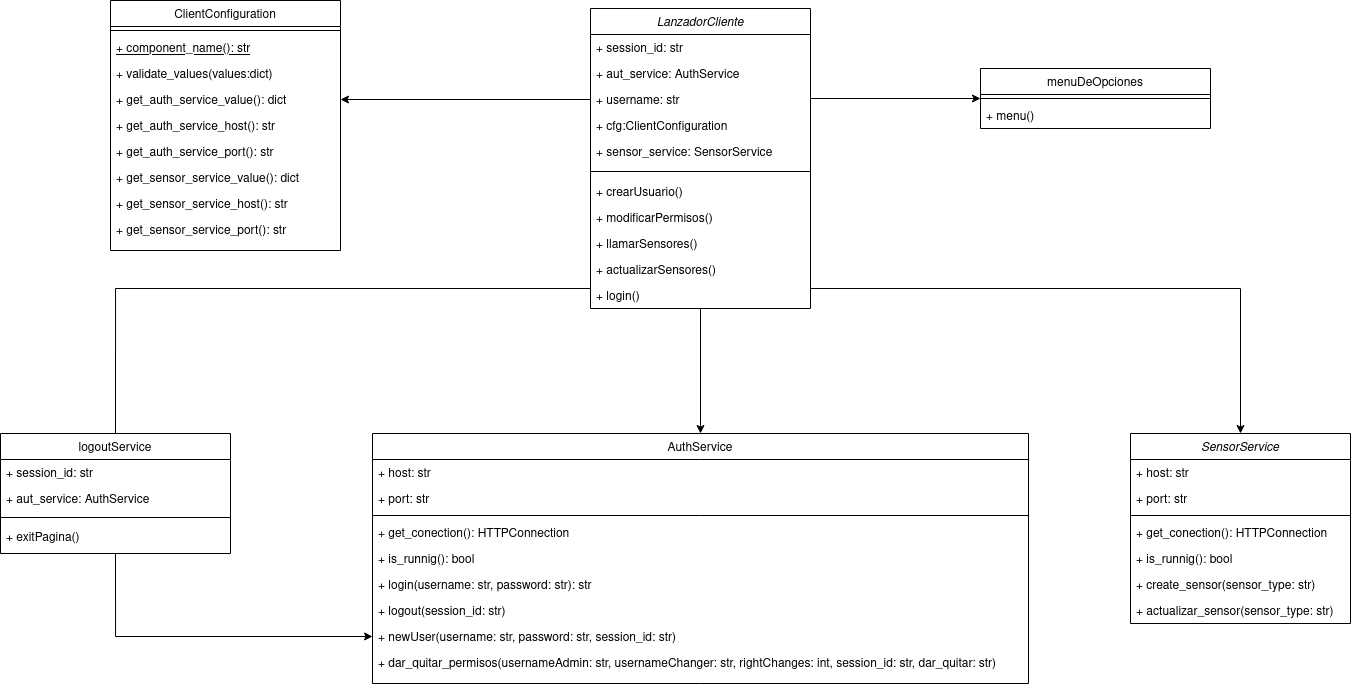

The diagram above was exported from draw.io. Its source (the exported page's mxGraphModel, read from the mxfile embedded in the PNG):
<mxGraphModel dx="1588" dy="1962" grid="1" gridSize="10" guides="1" tooltips="1" connect="1" arrows="1" fold="1" page="1" pageScale="1" pageWidth="827" pageHeight="1169" math="0" shadow="0">
  <root>
    <mxCell id="WIyWlLk6GJQsqaUBKTNV-0" />
    <mxCell id="WIyWlLk6GJQsqaUBKTNV-1" parent="WIyWlLk6GJQsqaUBKTNV-0" />
    <mxCell id="zkfFHV4jXpPFQw0GAbJ--0" value="SensorService" style="swimlane;fontStyle=2;align=center;verticalAlign=top;childLayout=stackLayout;horizontal=1;startSize=26;horizontalStack=0;resizeParent=1;resizeLast=0;collapsible=1;marginBottom=0;rounded=0;shadow=0;strokeWidth=1;" parent="WIyWlLk6GJQsqaUBKTNV-1" vertex="1">
      <mxGeometry x="1300" y="375" width="220" height="190" as="geometry">
        <mxRectangle x="230" y="140" width="160" height="26" as="alternateBounds" />
      </mxGeometry>
    </mxCell>
    <mxCell id="zkfFHV4jXpPFQw0GAbJ--1" value="+ host: str" style="text;align=left;verticalAlign=top;spacingLeft=4;spacingRight=4;overflow=hidden;rotatable=0;points=[[0,0.5],[1,0.5]];portConstraint=eastwest;" parent="zkfFHV4jXpPFQw0GAbJ--0" vertex="1">
      <mxGeometry y="26" width="220" height="26" as="geometry" />
    </mxCell>
    <mxCell id="zkfFHV4jXpPFQw0GAbJ--2" value="+ port: str" style="text;align=left;verticalAlign=top;spacingLeft=4;spacingRight=4;overflow=hidden;rotatable=0;points=[[0,0.5],[1,0.5]];portConstraint=eastwest;rounded=0;shadow=0;html=0;" parent="zkfFHV4jXpPFQw0GAbJ--0" vertex="1">
      <mxGeometry y="52" width="220" height="26" as="geometry" />
    </mxCell>
    <mxCell id="zkfFHV4jXpPFQw0GAbJ--4" value="" style="line;html=1;strokeWidth=1;align=left;verticalAlign=middle;spacingTop=-1;spacingLeft=3;spacingRight=3;rotatable=0;labelPosition=right;points=[];portConstraint=eastwest;" parent="zkfFHV4jXpPFQw0GAbJ--0" vertex="1">
      <mxGeometry y="78" width="220" height="8" as="geometry" />
    </mxCell>
    <mxCell id="zkfFHV4jXpPFQw0GAbJ--5" value="+ get_conection(): HTTPConnection" style="text;align=left;verticalAlign=top;spacingLeft=4;spacingRight=4;overflow=hidden;rotatable=0;points=[[0,0.5],[1,0.5]];portConstraint=eastwest;" parent="zkfFHV4jXpPFQw0GAbJ--0" vertex="1">
      <mxGeometry y="86" width="220" height="26" as="geometry" />
    </mxCell>
    <mxCell id="al55wAGuNkreva0Kwgm7-9" value="+ is_runnig(): bool" style="text;align=left;verticalAlign=top;spacingLeft=4;spacingRight=4;overflow=hidden;rotatable=0;points=[[0,0.5],[1,0.5]];portConstraint=eastwest;" vertex="1" parent="zkfFHV4jXpPFQw0GAbJ--0">
      <mxGeometry y="112" width="220" height="26" as="geometry" />
    </mxCell>
    <mxCell id="al55wAGuNkreva0Kwgm7-10" value="+ create_sensor(sensor_type: str)" style="text;align=left;verticalAlign=top;spacingLeft=4;spacingRight=4;overflow=hidden;rotatable=0;points=[[0,0.5],[1,0.5]];portConstraint=eastwest;" vertex="1" parent="zkfFHV4jXpPFQw0GAbJ--0">
      <mxGeometry y="138" width="220" height="26" as="geometry" />
    </mxCell>
    <mxCell id="al55wAGuNkreva0Kwgm7-11" value="+ actualizar_sensor(sensor_type: str)" style="text;align=left;verticalAlign=top;spacingLeft=4;spacingRight=4;overflow=hidden;rotatable=0;points=[[0,0.5],[1,0.5]];portConstraint=eastwest;" vertex="1" parent="zkfFHV4jXpPFQw0GAbJ--0">
      <mxGeometry y="164" width="220" height="26" as="geometry" />
    </mxCell>
    <mxCell id="zkfFHV4jXpPFQw0GAbJ--6" value="ClientConfiguration" style="swimlane;fontStyle=0;align=center;verticalAlign=top;childLayout=stackLayout;horizontal=1;startSize=26;horizontalStack=0;resizeParent=1;resizeLast=0;collapsible=1;marginBottom=0;rounded=0;shadow=0;strokeWidth=1;" parent="WIyWlLk6GJQsqaUBKTNV-1" vertex="1">
      <mxGeometry x="280" y="-58" width="230" height="250" as="geometry">
        <mxRectangle x="130" y="380" width="160" height="26" as="alternateBounds" />
      </mxGeometry>
    </mxCell>
    <mxCell id="zkfFHV4jXpPFQw0GAbJ--9" value="" style="line;html=1;strokeWidth=1;align=left;verticalAlign=middle;spacingTop=-1;spacingLeft=3;spacingRight=3;rotatable=0;labelPosition=right;points=[];portConstraint=eastwest;" parent="zkfFHV4jXpPFQw0GAbJ--6" vertex="1">
      <mxGeometry y="26" width="230" height="8" as="geometry" />
    </mxCell>
    <mxCell id="zkfFHV4jXpPFQw0GAbJ--10" value="+ component_name(): str" style="text;align=left;verticalAlign=top;spacingLeft=4;spacingRight=4;overflow=hidden;rotatable=0;points=[[0,0.5],[1,0.5]];portConstraint=eastwest;fontStyle=4" parent="zkfFHV4jXpPFQw0GAbJ--6" vertex="1">
      <mxGeometry y="34" width="230" height="26" as="geometry" />
    </mxCell>
    <mxCell id="zkfFHV4jXpPFQw0GAbJ--11" value="+ validate_values(values:dict)" style="text;align=left;verticalAlign=top;spacingLeft=4;spacingRight=4;overflow=hidden;rotatable=0;points=[[0,0.5],[1,0.5]];portConstraint=eastwest;" parent="zkfFHV4jXpPFQw0GAbJ--6" vertex="1">
      <mxGeometry y="60" width="230" height="26" as="geometry" />
    </mxCell>
    <mxCell id="al55wAGuNkreva0Kwgm7-0" value="+ get_auth_service_value(): dict" style="text;align=left;verticalAlign=top;spacingLeft=4;spacingRight=4;overflow=hidden;rotatable=0;points=[[0,0.5],[1,0.5]];portConstraint=eastwest;" vertex="1" parent="zkfFHV4jXpPFQw0GAbJ--6">
      <mxGeometry y="86" width="230" height="26" as="geometry" />
    </mxCell>
    <mxCell id="al55wAGuNkreva0Kwgm7-1" value="+ get_auth_service_host(): str" style="text;align=left;verticalAlign=top;spacingLeft=4;spacingRight=4;overflow=hidden;rotatable=0;points=[[0,0.5],[1,0.5]];portConstraint=eastwest;" vertex="1" parent="zkfFHV4jXpPFQw0GAbJ--6">
      <mxGeometry y="112" width="230" height="26" as="geometry" />
    </mxCell>
    <mxCell id="al55wAGuNkreva0Kwgm7-2" value="+ get_auth_service_port(): str" style="text;align=left;verticalAlign=top;spacingLeft=4;spacingRight=4;overflow=hidden;rotatable=0;points=[[0,0.5],[1,0.5]];portConstraint=eastwest;" vertex="1" parent="zkfFHV4jXpPFQw0GAbJ--6">
      <mxGeometry y="138" width="230" height="26" as="geometry" />
    </mxCell>
    <mxCell id="al55wAGuNkreva0Kwgm7-3" value="+ get_sensor_service_value(): dict" style="text;align=left;verticalAlign=top;spacingLeft=4;spacingRight=4;overflow=hidden;rotatable=0;points=[[0,0.5],[1,0.5]];portConstraint=eastwest;" vertex="1" parent="zkfFHV4jXpPFQw0GAbJ--6">
      <mxGeometry y="164" width="230" height="26" as="geometry" />
    </mxCell>
    <mxCell id="al55wAGuNkreva0Kwgm7-4" value="+ get_sensor_service_host(): str" style="text;align=left;verticalAlign=top;spacingLeft=4;spacingRight=4;overflow=hidden;rotatable=0;points=[[0,0.5],[1,0.5]];portConstraint=eastwest;" vertex="1" parent="zkfFHV4jXpPFQw0GAbJ--6">
      <mxGeometry y="190" width="230" height="26" as="geometry" />
    </mxCell>
    <mxCell id="al55wAGuNkreva0Kwgm7-5" value="+ get_sensor_service_port(): str" style="text;align=left;verticalAlign=top;spacingLeft=4;spacingRight=4;overflow=hidden;rotatable=0;points=[[0,0.5],[1,0.5]];portConstraint=eastwest;" vertex="1" parent="zkfFHV4jXpPFQw0GAbJ--6">
      <mxGeometry y="216" width="230" height="26" as="geometry" />
    </mxCell>
    <mxCell id="zkfFHV4jXpPFQw0GAbJ--17" value="AuthService" style="swimlane;fontStyle=0;align=center;verticalAlign=top;childLayout=stackLayout;horizontal=1;startSize=26;horizontalStack=0;resizeParent=1;resizeLast=0;collapsible=1;marginBottom=0;rounded=0;shadow=0;strokeWidth=1;" parent="WIyWlLk6GJQsqaUBKTNV-1" vertex="1">
      <mxGeometry x="542" y="375" width="656" height="250" as="geometry">
        <mxRectangle x="550" y="140" width="160" height="26" as="alternateBounds" />
      </mxGeometry>
    </mxCell>
    <mxCell id="zkfFHV4jXpPFQw0GAbJ--18" value="+ host: str" style="text;align=left;verticalAlign=top;spacingLeft=4;spacingRight=4;overflow=hidden;rotatable=0;points=[[0,0.5],[1,0.5]];portConstraint=eastwest;" parent="zkfFHV4jXpPFQw0GAbJ--17" vertex="1">
      <mxGeometry y="26" width="656" height="26" as="geometry" />
    </mxCell>
    <mxCell id="zkfFHV4jXpPFQw0GAbJ--19" value="+ port: str" style="text;align=left;verticalAlign=top;spacingLeft=4;spacingRight=4;overflow=hidden;rotatable=0;points=[[0,0.5],[1,0.5]];portConstraint=eastwest;rounded=0;shadow=0;html=0;" parent="zkfFHV4jXpPFQw0GAbJ--17" vertex="1">
      <mxGeometry y="52" width="656" height="26" as="geometry" />
    </mxCell>
    <mxCell id="zkfFHV4jXpPFQw0GAbJ--23" value="" style="line;html=1;strokeWidth=1;align=left;verticalAlign=middle;spacingTop=-1;spacingLeft=3;spacingRight=3;rotatable=0;labelPosition=right;points=[];portConstraint=eastwest;" parent="zkfFHV4jXpPFQw0GAbJ--17" vertex="1">
      <mxGeometry y="78" width="656" height="8" as="geometry" />
    </mxCell>
    <mxCell id="zkfFHV4jXpPFQw0GAbJ--24" value="+ get_conection(): HTTPConnection" style="text;align=left;verticalAlign=top;spacingLeft=4;spacingRight=4;overflow=hidden;rotatable=0;points=[[0,0.5],[1,0.5]];portConstraint=eastwest;" parent="zkfFHV4jXpPFQw0GAbJ--17" vertex="1">
      <mxGeometry y="86" width="656" height="26" as="geometry" />
    </mxCell>
    <mxCell id="zkfFHV4jXpPFQw0GAbJ--25" value="+ is_runnig(): bool" style="text;align=left;verticalAlign=top;spacingLeft=4;spacingRight=4;overflow=hidden;rotatable=0;points=[[0,0.5],[1,0.5]];portConstraint=eastwest;" parent="zkfFHV4jXpPFQw0GAbJ--17" vertex="1">
      <mxGeometry y="112" width="656" height="26" as="geometry" />
    </mxCell>
    <mxCell id="al55wAGuNkreva0Kwgm7-12" value="+ login(username: str, password: str): str" style="text;align=left;verticalAlign=top;spacingLeft=4;spacingRight=4;overflow=hidden;rotatable=0;points=[[0,0.5],[1,0.5]];portConstraint=eastwest;" vertex="1" parent="zkfFHV4jXpPFQw0GAbJ--17">
      <mxGeometry y="138" width="656" height="26" as="geometry" />
    </mxCell>
    <mxCell id="al55wAGuNkreva0Kwgm7-13" value="+ logout(session_id: str)" style="text;align=left;verticalAlign=top;spacingLeft=4;spacingRight=4;overflow=hidden;rotatable=0;points=[[0,0.5],[1,0.5]];portConstraint=eastwest;" vertex="1" parent="zkfFHV4jXpPFQw0GAbJ--17">
      <mxGeometry y="164" width="656" height="26" as="geometry" />
    </mxCell>
    <mxCell id="al55wAGuNkreva0Kwgm7-14" value="+ newUser(username: str, password: str, session_id: str)" style="text;align=left;verticalAlign=top;spacingLeft=4;spacingRight=4;overflow=hidden;rotatable=0;points=[[0,0.5],[1,0.5]];portConstraint=eastwest;" vertex="1" parent="zkfFHV4jXpPFQw0GAbJ--17">
      <mxGeometry y="190" width="656" height="26" as="geometry" />
    </mxCell>
    <mxCell id="al55wAGuNkreva0Kwgm7-16" value="+ dar_quitar_permisos(usernameAdmin: str, usernameChanger: str, rightChanges: int, session_id: str, dar_quitar: str)" style="text;align=left;verticalAlign=top;spacingLeft=4;spacingRight=4;overflow=hidden;rotatable=0;points=[[0,0.5],[1,0.5]];portConstraint=eastwest;" vertex="1" parent="zkfFHV4jXpPFQw0GAbJ--17">
      <mxGeometry y="216" width="656" height="26" as="geometry" />
    </mxCell>
    <mxCell id="al55wAGuNkreva0Kwgm7-19" value="menuDeOpciones" style="swimlane;fontStyle=0;align=center;verticalAlign=top;childLayout=stackLayout;horizontal=1;startSize=26;horizontalStack=0;resizeParent=1;resizeLast=0;collapsible=1;marginBottom=0;rounded=0;shadow=0;strokeWidth=1;" vertex="1" parent="WIyWlLk6GJQsqaUBKTNV-1">
      <mxGeometry x="1150" y="10" width="230" height="60" as="geometry">
        <mxRectangle x="130" y="380" width="160" height="26" as="alternateBounds" />
      </mxGeometry>
    </mxCell>
    <mxCell id="al55wAGuNkreva0Kwgm7-20" value="" style="line;html=1;strokeWidth=1;align=left;verticalAlign=middle;spacingTop=-1;spacingLeft=3;spacingRight=3;rotatable=0;labelPosition=right;points=[];portConstraint=eastwest;" vertex="1" parent="al55wAGuNkreva0Kwgm7-19">
      <mxGeometry y="26" width="230" height="8" as="geometry" />
    </mxCell>
    <mxCell id="al55wAGuNkreva0Kwgm7-22" value="+ menu()" style="text;align=left;verticalAlign=top;spacingLeft=4;spacingRight=4;overflow=hidden;rotatable=0;points=[[0,0.5],[1,0.5]];portConstraint=eastwest;" vertex="1" parent="al55wAGuNkreva0Kwgm7-19">
      <mxGeometry y="34" width="230" height="26" as="geometry" />
    </mxCell>
    <mxCell id="al55wAGuNkreva0Kwgm7-50" style="edgeStyle=orthogonalEdgeStyle;rounded=0;orthogonalLoop=1;jettySize=auto;html=1;exitX=0.5;exitY=1;exitDx=0;exitDy=0;entryX=0;entryY=0.5;entryDx=0;entryDy=0;" edge="1" parent="WIyWlLk6GJQsqaUBKTNV-1" source="al55wAGuNkreva0Kwgm7-29" target="al55wAGuNkreva0Kwgm7-14">
      <mxGeometry relative="1" as="geometry" />
    </mxCell>
    <mxCell id="al55wAGuNkreva0Kwgm7-29" value="logoutService" style="swimlane;fontStyle=0;align=center;verticalAlign=top;childLayout=stackLayout;horizontal=1;startSize=26;horizontalStack=0;resizeParent=1;resizeLast=0;collapsible=1;marginBottom=0;rounded=0;shadow=0;strokeWidth=1;" vertex="1" parent="WIyWlLk6GJQsqaUBKTNV-1">
      <mxGeometry x="170" y="375" width="230" height="120" as="geometry">
        <mxRectangle x="130" y="380" width="160" height="26" as="alternateBounds" />
      </mxGeometry>
    </mxCell>
    <mxCell id="al55wAGuNkreva0Kwgm7-33" value="+ session_id: str" style="text;align=left;verticalAlign=top;spacingLeft=4;spacingRight=4;overflow=hidden;rotatable=0;points=[[0,0.5],[1,0.5]];portConstraint=eastwest;rounded=0;shadow=0;html=0;" vertex="1" parent="al55wAGuNkreva0Kwgm7-29">
      <mxGeometry y="26" width="230" height="26" as="geometry" />
    </mxCell>
    <mxCell id="al55wAGuNkreva0Kwgm7-34" value="+ aut_service: AuthService" style="text;align=left;verticalAlign=top;spacingLeft=4;spacingRight=4;overflow=hidden;rotatable=0;points=[[0,0.5],[1,0.5]];portConstraint=eastwest;rounded=0;shadow=0;html=0;" vertex="1" parent="al55wAGuNkreva0Kwgm7-29">
      <mxGeometry y="52" width="230" height="26" as="geometry" />
    </mxCell>
    <mxCell id="al55wAGuNkreva0Kwgm7-30" value="" style="line;html=1;strokeWidth=1;align=left;verticalAlign=middle;spacingTop=-1;spacingLeft=3;spacingRight=3;rotatable=0;labelPosition=right;points=[];portConstraint=eastwest;" vertex="1" parent="al55wAGuNkreva0Kwgm7-29">
      <mxGeometry y="78" width="230" height="12" as="geometry" />
    </mxCell>
    <mxCell id="al55wAGuNkreva0Kwgm7-31" value="+ exitPagina()" style="text;align=left;verticalAlign=top;spacingLeft=4;spacingRight=4;overflow=hidden;rotatable=0;points=[[0,0.5],[1,0.5]];portConstraint=eastwest;" vertex="1" parent="al55wAGuNkreva0Kwgm7-29">
      <mxGeometry y="90" width="230" height="26" as="geometry" />
    </mxCell>
    <mxCell id="al55wAGuNkreva0Kwgm7-36" value="LanzadorCliente" style="swimlane;fontStyle=2;align=center;verticalAlign=top;childLayout=stackLayout;horizontal=1;startSize=26;horizontalStack=0;resizeParent=1;resizeLast=0;collapsible=1;marginBottom=0;rounded=0;shadow=0;strokeWidth=1;" vertex="1" parent="WIyWlLk6GJQsqaUBKTNV-1">
      <mxGeometry x="760" y="-50" width="220" height="300" as="geometry">
        <mxRectangle x="230" y="140" width="160" height="26" as="alternateBounds" />
      </mxGeometry>
    </mxCell>
    <mxCell id="al55wAGuNkreva0Kwgm7-37" value="+ session_id: str" style="text;align=left;verticalAlign=top;spacingLeft=4;spacingRight=4;overflow=hidden;rotatable=0;points=[[0,0.5],[1,0.5]];portConstraint=eastwest;" vertex="1" parent="al55wAGuNkreva0Kwgm7-36">
      <mxGeometry y="26" width="220" height="26" as="geometry" />
    </mxCell>
    <mxCell id="al55wAGuNkreva0Kwgm7-38" value="+ aut_service: AuthService" style="text;align=left;verticalAlign=top;spacingLeft=4;spacingRight=4;overflow=hidden;rotatable=0;points=[[0,0.5],[1,0.5]];portConstraint=eastwest;rounded=0;shadow=0;html=0;" vertex="1" parent="al55wAGuNkreva0Kwgm7-36">
      <mxGeometry y="52" width="220" height="26" as="geometry" />
    </mxCell>
    <mxCell id="al55wAGuNkreva0Kwgm7-45" value="+ username: str" style="text;align=left;verticalAlign=top;spacingLeft=4;spacingRight=4;overflow=hidden;rotatable=0;points=[[0,0.5],[1,0.5]];portConstraint=eastwest;rounded=0;shadow=0;html=0;" vertex="1" parent="al55wAGuNkreva0Kwgm7-36">
      <mxGeometry y="78" width="220" height="26" as="geometry" />
    </mxCell>
    <mxCell id="al55wAGuNkreva0Kwgm7-46" value="+ cfg:ClientConfiguration" style="text;align=left;verticalAlign=top;spacingLeft=4;spacingRight=4;overflow=hidden;rotatable=0;points=[[0,0.5],[1,0.5]];portConstraint=eastwest;rounded=0;shadow=0;html=0;" vertex="1" parent="al55wAGuNkreva0Kwgm7-36">
      <mxGeometry y="104" width="220" height="26" as="geometry" />
    </mxCell>
    <mxCell id="al55wAGuNkreva0Kwgm7-47" value="+ sensor_service: SensorService" style="text;align=left;verticalAlign=top;spacingLeft=4;spacingRight=4;overflow=hidden;rotatable=0;points=[[0,0.5],[1,0.5]];portConstraint=eastwest;rounded=0;shadow=0;html=0;" vertex="1" parent="al55wAGuNkreva0Kwgm7-36">
      <mxGeometry y="130" width="220" height="26" as="geometry" />
    </mxCell>
    <mxCell id="al55wAGuNkreva0Kwgm7-39" value="" style="line;html=1;strokeWidth=1;align=left;verticalAlign=middle;spacingTop=-1;spacingLeft=3;spacingRight=3;rotatable=0;labelPosition=right;points=[];portConstraint=eastwest;" vertex="1" parent="al55wAGuNkreva0Kwgm7-36">
      <mxGeometry y="156" width="220" height="14" as="geometry" />
    </mxCell>
    <mxCell id="al55wAGuNkreva0Kwgm7-40" value="+ crearUsuario()" style="text;align=left;verticalAlign=top;spacingLeft=4;spacingRight=4;overflow=hidden;rotatable=0;points=[[0,0.5],[1,0.5]];portConstraint=eastwest;" vertex="1" parent="al55wAGuNkreva0Kwgm7-36">
      <mxGeometry y="170" width="220" height="26" as="geometry" />
    </mxCell>
    <mxCell id="al55wAGuNkreva0Kwgm7-41" value="+ modificarPermisos()" style="text;align=left;verticalAlign=top;spacingLeft=4;spacingRight=4;overflow=hidden;rotatable=0;points=[[0,0.5],[1,0.5]];portConstraint=eastwest;" vertex="1" parent="al55wAGuNkreva0Kwgm7-36">
      <mxGeometry y="196" width="220" height="26" as="geometry" />
    </mxCell>
    <mxCell id="al55wAGuNkreva0Kwgm7-42" value="+ llamarSensores()" style="text;align=left;verticalAlign=top;spacingLeft=4;spacingRight=4;overflow=hidden;rotatable=0;points=[[0,0.5],[1,0.5]];portConstraint=eastwest;" vertex="1" parent="al55wAGuNkreva0Kwgm7-36">
      <mxGeometry y="222" width="220" height="26" as="geometry" />
    </mxCell>
    <mxCell id="al55wAGuNkreva0Kwgm7-43" value="+ actualizarSensores()" style="text;align=left;verticalAlign=top;spacingLeft=4;spacingRight=4;overflow=hidden;rotatable=0;points=[[0,0.5],[1,0.5]];portConstraint=eastwest;" vertex="1" parent="al55wAGuNkreva0Kwgm7-36">
      <mxGeometry y="248" width="220" height="26" as="geometry" />
    </mxCell>
    <mxCell id="al55wAGuNkreva0Kwgm7-48" value="+ login()" style="text;align=left;verticalAlign=top;spacingLeft=4;spacingRight=4;overflow=hidden;rotatable=0;points=[[0,0.5],[1,0.5]];portConstraint=eastwest;" vertex="1" parent="al55wAGuNkreva0Kwgm7-36">
      <mxGeometry y="274" width="220" height="26" as="geometry" />
    </mxCell>
    <mxCell id="al55wAGuNkreva0Kwgm7-49" style="edgeStyle=orthogonalEdgeStyle;rounded=0;orthogonalLoop=1;jettySize=auto;html=1;exitX=1;exitY=0.5;exitDx=0;exitDy=0;entryX=0;entryY=0.5;entryDx=0;entryDy=0;" edge="1" parent="WIyWlLk6GJQsqaUBKTNV-1" source="al55wAGuNkreva0Kwgm7-46" target="al55wAGuNkreva0Kwgm7-19">
      <mxGeometry relative="1" as="geometry">
        <Array as="points">
          <mxPoint x="980" y="40" />
        </Array>
      </mxGeometry>
    </mxCell>
    <mxCell id="al55wAGuNkreva0Kwgm7-53" style="edgeStyle=orthogonalEdgeStyle;rounded=0;orthogonalLoop=1;jettySize=auto;html=1;exitX=0;exitY=0.5;exitDx=0;exitDy=0;entryX=1;entryY=0.5;entryDx=0;entryDy=0;" edge="1" parent="WIyWlLk6GJQsqaUBKTNV-1" source="al55wAGuNkreva0Kwgm7-45" target="al55wAGuNkreva0Kwgm7-0">
      <mxGeometry relative="1" as="geometry" />
    </mxCell>
    <mxCell id="al55wAGuNkreva0Kwgm7-56" style="edgeStyle=orthogonalEdgeStyle;rounded=0;orthogonalLoop=1;jettySize=auto;html=1;exitX=0;exitY=0.5;exitDx=0;exitDy=0;entryX=0.5;entryY=0;entryDx=0;entryDy=0;endArrow=none;endFill=0;" edge="1" parent="WIyWlLk6GJQsqaUBKTNV-1" source="al55wAGuNkreva0Kwgm7-40" target="al55wAGuNkreva0Kwgm7-29">
      <mxGeometry relative="1" as="geometry">
        <Array as="points">
          <mxPoint x="760" y="230" />
          <mxPoint x="285" y="230" />
        </Array>
      </mxGeometry>
    </mxCell>
    <mxCell id="al55wAGuNkreva0Kwgm7-58" style="edgeStyle=orthogonalEdgeStyle;rounded=0;orthogonalLoop=1;jettySize=auto;html=1;exitX=1;exitY=0.5;exitDx=0;exitDy=0;entryX=0.5;entryY=0;entryDx=0;entryDy=0;endArrow=classic;endFill=1;" edge="1" parent="WIyWlLk6GJQsqaUBKTNV-1" source="al55wAGuNkreva0Kwgm7-41" target="zkfFHV4jXpPFQw0GAbJ--0">
      <mxGeometry relative="1" as="geometry">
        <Array as="points">
          <mxPoint x="980" y="230" />
          <mxPoint x="1410" y="230" />
        </Array>
      </mxGeometry>
    </mxCell>
    <mxCell id="al55wAGuNkreva0Kwgm7-60" style="edgeStyle=orthogonalEdgeStyle;rounded=0;orthogonalLoop=1;jettySize=auto;html=1;exitX=0.5;exitY=1;exitDx=0;exitDy=0;endArrow=classic;endFill=1;exitPerimeter=0;" edge="1" parent="WIyWlLk6GJQsqaUBKTNV-1" source="al55wAGuNkreva0Kwgm7-48" target="zkfFHV4jXpPFQw0GAbJ--17">
      <mxGeometry relative="1" as="geometry" />
    </mxCell>
  </root>
</mxGraphModel>